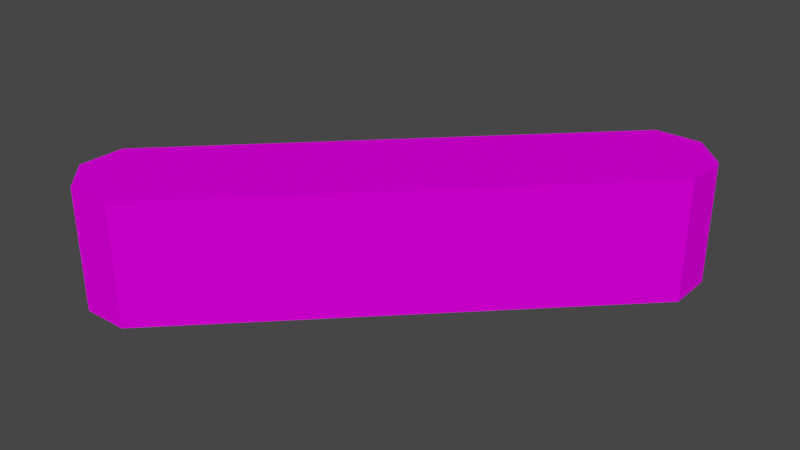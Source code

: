# Source: eng_tyres2.blend  (saved by Blender 3.3.6; exported with 4.5.12 LTS)
import bpy
from mathutils import Matrix  # noqa: F401  (used for matrix-valued properties, if any)

bpy.ops.wm.read_factory_settings(use_empty=True)
scene = bpy.context.scene
scene.name = 'Scene'

# ---- collections
col_collection = bpy.data.collections.new('Collection'); scene.collection.children.link(col_collection)

# ---- images (referenced by path relative to the original .blend; pixels are not part of the script)
import os
ASSET_DIR = os.environ.get("B2B_ASSET_DIR", "")  # directory of the original .blend (textures are referenced by path, not embedded)
HERE = os.path.dirname(os.path.abspath(__file__))  # packed textures are extracted next to this script under _unpacked/

def load_image(name, relpath, width, height, colorspace="sRGB"):
    """Load a texture the original file referenced (path relative to the .blend, or extracted next to this script)."""
    p = next((c for c in (os.path.join(HERE, relpath), os.path.join(ASSET_DIR, relpath)) if relpath and os.path.exists(c)), "")
    if p:
        img = bpy.data.images.load(p, check_existing=True)
        img.name = name
    else:  # same state as the original file: an image datablock whose file is absent (Cycles renders it pink)
        img = bpy.data.images.new(name, width, height)
        img.source = "FILE"
        img.filepath = "//" + (relpath or name)
    img.colorspace_settings.name = colorspace
    return img
img_level4_tyrewall128_png = load_image('level4_tyrewall128.png', 'level4_tyrewall128.png', 1024, 1024, 'sRGB')

# ---- materials (node trees are filled in below, after node groups)
mat_level4_tyrewall128 = bpy.data.materials.new('level4_tyrewall128')
mat_level4_tyrewall128.alpha_threshold = 0.0
mat_level4_tyrewall128.use_transparent_shadow = False
mat_level4_tyrewall128.diffuse_color = (1.0, 1.0, 1.0, 1.0)
mat_level4_tyrewall128.roughness = 0.5

# ---- material node trees
mat_level4_tyrewall128.use_nodes = True; mat_level4_tyrewall128.node_tree.nodes.clear()
_N = mat_level4_tyrewall128.node_tree.nodes; _L = mat_level4_tyrewall128.node_tree.links
n0 = _N.new('ShaderNodeBsdfDiffuse'); n0.name = 'Diffuse BSDF'; n0.location = (0, 0)
n1 = _N.new('ShaderNodeTexImage'); n1.name = 'Image Texture'; n1.location = (0, 0)
n1.image = img_level4_tyrewall128_png
n2 = _N.new('ShaderNodeOutputMaterial'); n2.name = 'Material Output'; n2.location = (0, 0)
_L.new(n0.outputs[0], n2.inputs[0])
_L.new(n1.outputs[0], n0.inputs[0])
n2.is_active_output = True

# ---- world
world_world = bpy.data.worlds.new('World'); scene.world = world_world
world_world.use_nodes = True; world_world.node_tree.nodes.clear()
_N = world_world.node_tree.nodes; _L = world_world.node_tree.links
n0 = _N.new('ShaderNodeOutputWorld'); n0.name = 'World Output'; n0.location = (300, 300)
n1 = _N.new('ShaderNodeBackground'); n1.name = 'Background'; n1.location = (10, 300)
n1.inputs[0].default_value = (0.05088, 0.05088, 0.05088, 1.0)
_L.new(n1.outputs[0], n0.inputs[0])
n0.is_active_output = True
world_world.color = (0.05088, 0.05088, 0.05088)
world_world.use_sun_shadow = False
world_world.sun_shadow_jitter_overblur = 0.0

# ---- meshes
me_track9_pmd0_mesh_003 = bpy.data.meshes.new('TRACK9.PMD0.mesh.003')
me_track9_pmd0_mesh_003.from_pydata([(9.255, 14.41, 7.734), (12.22, 14.41, 7.734), (14.31, 12.31, 7.734), (14.31, 9.354, 7.734), (-7.995, -12.95, 7.734), (-10.95, -12.95, 7.734), (-13.05, -10.86, 7.734), (-13.05, -7.896, 7.734), (-13.05, -7.896, 0.0), (-10.95, -12.95, 0.0), (-7.995, -12.95, 0.01097), (14.31, 9.354, 0.01097), (14.31, 12.31, 0.01097), (9.255, 14.41, 0.01097), (12.23, 14.43, 0.0), (-13.05, -10.86, 0.01097)], [], [(0, 3, 2, 1), (12, 2, 3, 11), (4, 7, 6, 5), (15, 6, 7, 8), (9, 5, 6, 15), (13, 8, 7, 0), (0, 7, 4, 3), (10, 11, 3, 4), (4, 5, 9, 10), (14, 1, 2, 12), (0, 1, 14, 13), (13, 14, 12, 11), (10, 9, 15, 8), (13, 11, 10, 8)])
_uv = me_track9_pmd0_mesh_003.uv_layers.new(name='UVMap')
_uv.uv.foreach_set('vector', [0.3575, 0.998, 0.3575, 0.7418, 0.4735, 0.8168, 0.4735, 0.923, 0.4411, -4.9e-05, 0.4411, 0.7413, 0.2706, 0.7413, 0.2706, -4.9e-05, 0.1591, 0.7418, 0.1591, 0.998, 0.0384, 0.923, 0.0384, 0.8168, 0.4411, -4.9e-05, 0.4411, 0.7413, 0.2706, 0.7413, 0.2706, -4.9e-05, 0.4411, -4.9e-05, 0.4411, 0.7413, 0.2706, 0.7413, 0.2706, -4.9e-05, 0.1492, 0.0, 2.356, 0.0, 2.356, 0.7411, 0.1492, 0.7411, 2.356, 0.7418, 0.1628, 0.7418, 0.1628, 0.998, 2.356, 0.998, 0.1492, 0.0, 2.356, 0.0, 2.356, 0.7411, 0.1492, 0.7411, 0.4411, 0.7413, 0.2706, 0.7413, 0.2706, -4.9e-05, 0.4411, -4.9e-05, 0.4411, -4.9e-05, 0.4411, 0.7413, 0.2706, 0.7413, 0.2706, -4.9e-05, 0.4411, 0.7413, 0.2706, 0.7413, 0.2706, -4.9e-05, 0.4411, -4.9e-05, 0.3575, 0.998, 0.4735, 0.923, 0.4735, 0.8168, 0.3575, 0.7418, 0.1591, 0.7418, 0.0384, 0.8168, 0.0384, 0.923, 0.1591, 0.998, 2.356, 0.7418, 2.356, 0.998, 0.1628, 0.998, 0.1628, 0.7418])
me_track9_pmd0_mesh_003.materials.append(mat_level4_tyrewall128)
me_track9_pmd0_mesh_003.use_remesh_preserve_volume = False
me_track9_pmd0_mesh_003.use_remesh_preserve_attributes = False
me_track9_pmd0_mesh_003.use_mirror_vertex_groups = False
me_track9_pmd0_mesh_003.update()

# ---- objects
ob_main = bpy.data.objects.new('main', me_track9_pmd0_mesh_003)

# ---- transforms, parenting, visibility, modifiers, constraints
ob_main.location = (0.0, 0.0, 0.0)
ob_main.lineart.crease_threshold = 0.0

# ---- collection membership
col_collection.objects.link(ob_main)

# ---- scene / render settings (as saved in the file)
scene.frame_start = 1; scene.frame_end = 250; scene.frame_set(1)
scene.render.engine = 'BLENDER_EEVEE_NEXT'
scene.cycles.sampling_pattern = 'TABULATED_SOBOL'
scene.cycles.use_light_tree = False
scene.view_settings.view_transform = 'Filmic'
bpy.context.view_layer.update()

# ---- added for rendering (the .blend has no active camera and no usable light): camera, sun
cam_auto = bpy.data.cameras.new('AutoCamera')
cam_auto.lens = 50.0
cam_auto.sensor_width = 36.0
cam_auto.clip_end = 1000.0
ob_auto_camera = bpy.data.objects.new('AutoCamera', cam_auto)
scene.collection.objects.link(ob_auto_camera)
ob_auto_camera.location = (37.1475, -43.0803, 33.081)
ob_auto_camera.rotation_euler = (1.09748, -7.21219e-08, 0.694738)
scene.camera = ob_auto_camera
light_auto_sun = bpy.data.lights.new('AutoSun', 'SUN')
light_auto_sun.energy = 3.0
light_auto_sun.angle = 0.0523599
ob_auto_sun = bpy.data.objects.new('AutoSun', light_auto_sun)
scene.collection.objects.link(ob_auto_sun)
ob_auto_sun.rotation_euler = (0.872665, 0.174533, 0.523599)
bpy.context.view_layer.update()
